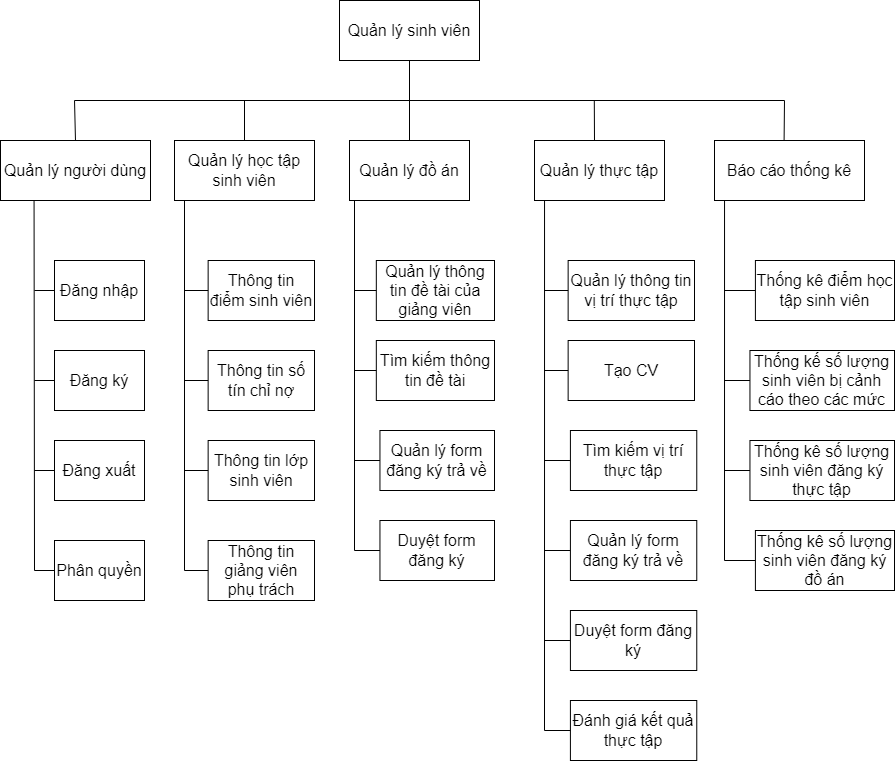

The diagram above was exported from draw.io. Its source (the exported page's mxGraphModel, read from the mxfile embedded in the PNG):
<mxGraphModel dx="3245" dy="1388" grid="1" gridSize="10" guides="1" tooltips="1" connect="1" arrows="1" fold="1" page="1" pageScale="1" pageWidth="850" pageHeight="1100" math="0" shadow="0">
  <root>
    <mxCell id="0" />
    <mxCell id="1" parent="0" />
    <mxCell id="yKUZTNJoOucslOGtdjoW-1" value="Quản lý sinh viên" style="rounded=0;whiteSpace=wrap;html=1;fontSize=16;" parent="1" vertex="1">
      <mxGeometry x="325" y="60" width="140" height="60" as="geometry" />
    </mxCell>
    <mxCell id="yKUZTNJoOucslOGtdjoW-2" value="Quản lý người dùng" style="rounded=0;whiteSpace=wrap;html=1;fontSize=16;" parent="1" vertex="1">
      <mxGeometry x="-14" y="200" width="150" height="60" as="geometry" />
    </mxCell>
    <mxCell id="yKUZTNJoOucslOGtdjoW-3" value="Quản lý học tập sinh viên" style="rounded=0;whiteSpace=wrap;html=1;fontSize=16;" parent="1" vertex="1">
      <mxGeometry x="160" y="200" width="140" height="60" as="geometry" />
    </mxCell>
    <mxCell id="yKUZTNJoOucslOGtdjoW-4" value="Báo cáo thống kê" style="rounded=0;whiteSpace=wrap;html=1;fontSize=16;" parent="1" vertex="1">
      <mxGeometry x="700" y="200" width="150" height="60" as="geometry" />
    </mxCell>
    <mxCell id="yKUZTNJoOucslOGtdjoW-5" value="" style="endArrow=none;html=1;fontSize=16;" parent="1" edge="1">
      <mxGeometry width="50" height="50" relative="1" as="geometry">
        <mxPoint x="60" y="160" as="sourcePoint" />
        <mxPoint x="770" y="160" as="targetPoint" />
      </mxGeometry>
    </mxCell>
    <mxCell id="yKUZTNJoOucslOGtdjoW-6" value="" style="endArrow=none;html=1;entryX=0.5;entryY=1;entryDx=0;entryDy=0;fontSize=16;" parent="1" target="yKUZTNJoOucslOGtdjoW-1" edge="1">
      <mxGeometry width="50" height="50" relative="1" as="geometry">
        <mxPoint x="395" y="160" as="sourcePoint" />
        <mxPoint x="480" y="340" as="targetPoint" />
      </mxGeometry>
    </mxCell>
    <mxCell id="yKUZTNJoOucslOGtdjoW-7" value="" style="endArrow=none;html=1;exitX=0.5;exitY=0;exitDx=0;exitDy=0;fontSize=16;" parent="1" source="yKUZTNJoOucslOGtdjoW-2" edge="1">
      <mxGeometry width="50" height="50" relative="1" as="geometry">
        <mxPoint x="62" y="200" as="sourcePoint" />
        <mxPoint x="60" y="160" as="targetPoint" />
      </mxGeometry>
    </mxCell>
    <mxCell id="yKUZTNJoOucslOGtdjoW-8" value="" style="endArrow=none;html=1;exitX=0.5;exitY=0;exitDx=0;exitDy=0;fontSize=16;" parent="1" source="yKUZTNJoOucslOGtdjoW-3" edge="1">
      <mxGeometry width="50" height="50" relative="1" as="geometry">
        <mxPoint x="274" y="270" as="sourcePoint" />
        <mxPoint x="230" y="160" as="targetPoint" />
      </mxGeometry>
    </mxCell>
    <mxCell id="yKUZTNJoOucslOGtdjoW-9" value="" style="endArrow=none;html=1;exitX=0.464;exitY=-0.006;exitDx=0;exitDy=0;fontSize=16;exitPerimeter=0;" parent="1" source="yKUZTNJoOucslOGtdjoW-4" edge="1">
      <mxGeometry width="50" height="50" relative="1" as="geometry">
        <mxPoint x="530" y="280" as="sourcePoint" />
        <mxPoint x="770" y="160" as="targetPoint" />
      </mxGeometry>
    </mxCell>
    <mxCell id="yKUZTNJoOucslOGtdjoW-10" value="" style="endArrow=none;html=1;entryX=0.088;entryY=1.008;entryDx=0;entryDy=0;entryPerimeter=0;fontSize=16;" parent="1" edge="1">
      <mxGeometry width="50" height="50" relative="1" as="geometry">
        <mxPoint x="20" y="630" as="sourcePoint" />
        <mxPoint x="19.559999999999945" y="260.48" as="targetPoint" />
      </mxGeometry>
    </mxCell>
    <mxCell id="yKUZTNJoOucslOGtdjoW-11" value="" style="group;fontSize=16;" parent="1" vertex="1" connectable="0">
      <mxGeometry x="20" y="320" width="110" height="60" as="geometry" />
    </mxCell>
    <mxCell id="yKUZTNJoOucslOGtdjoW-12" value="Đăng nhập" style="rounded=0;whiteSpace=wrap;html=1;fontSize=16;" parent="yKUZTNJoOucslOGtdjoW-11" vertex="1">
      <mxGeometry x="20" width="90" height="60" as="geometry" />
    </mxCell>
    <mxCell id="yKUZTNJoOucslOGtdjoW-13" value="" style="endArrow=none;html=1;exitX=0;exitY=0.5;exitDx=0;exitDy=0;fontSize=16;" parent="yKUZTNJoOucslOGtdjoW-11" source="yKUZTNJoOucslOGtdjoW-12" edge="1">
      <mxGeometry width="50" height="50" relative="1" as="geometry">
        <mxPoint x="90" y="220" as="sourcePoint" />
        <mxPoint y="30" as="targetPoint" />
      </mxGeometry>
    </mxCell>
    <mxCell id="yKUZTNJoOucslOGtdjoW-14" value="" style="group;fontSize=16;" parent="1" vertex="1" connectable="0">
      <mxGeometry x="20" y="410" width="110" height="60" as="geometry" />
    </mxCell>
    <mxCell id="yKUZTNJoOucslOGtdjoW-15" value="Đăng ký" style="rounded=0;whiteSpace=wrap;html=1;fontSize=16;" parent="yKUZTNJoOucslOGtdjoW-14" vertex="1">
      <mxGeometry x="20" width="90" height="60" as="geometry" />
    </mxCell>
    <mxCell id="yKUZTNJoOucslOGtdjoW-16" value="" style="endArrow=none;html=1;exitX=0;exitY=0.5;exitDx=0;exitDy=0;fontSize=16;" parent="yKUZTNJoOucslOGtdjoW-14" source="yKUZTNJoOucslOGtdjoW-15" edge="1">
      <mxGeometry width="50" height="50" relative="1" as="geometry">
        <mxPoint x="90" y="220" as="sourcePoint" />
        <mxPoint y="30" as="targetPoint" />
      </mxGeometry>
    </mxCell>
    <mxCell id="yKUZTNJoOucslOGtdjoW-17" value="" style="group;fontSize=16;" parent="1" vertex="1" connectable="0">
      <mxGeometry x="20" y="500" width="110" height="60" as="geometry" />
    </mxCell>
    <mxCell id="yKUZTNJoOucslOGtdjoW-18" value="Đăng xuất" style="rounded=0;whiteSpace=wrap;html=1;fontSize=16;" parent="yKUZTNJoOucslOGtdjoW-17" vertex="1">
      <mxGeometry x="20" width="90" height="60" as="geometry" />
    </mxCell>
    <mxCell id="yKUZTNJoOucslOGtdjoW-19" value="" style="endArrow=none;html=1;exitX=0;exitY=0.5;exitDx=0;exitDy=0;fontSize=16;" parent="yKUZTNJoOucslOGtdjoW-17" source="yKUZTNJoOucslOGtdjoW-18" edge="1">
      <mxGeometry width="50" height="50" relative="1" as="geometry">
        <mxPoint x="90" y="220" as="sourcePoint" />
        <mxPoint y="30" as="targetPoint" />
      </mxGeometry>
    </mxCell>
    <mxCell id="yKUZTNJoOucslOGtdjoW-20" value="" style="endArrow=none;html=1;fontSize=16;" parent="1" edge="1">
      <mxGeometry width="50" height="50" relative="1" as="geometry">
        <mxPoint x="170" y="630" as="sourcePoint" />
        <mxPoint x="170" y="260" as="targetPoint" />
      </mxGeometry>
    </mxCell>
    <mxCell id="yKUZTNJoOucslOGtdjoW-21" value="" style="group;fontSize=16;" parent="1" vertex="1" connectable="0">
      <mxGeometry x="170" y="320" width="130" height="60" as="geometry" />
    </mxCell>
    <mxCell id="yKUZTNJoOucslOGtdjoW-22" value="Thông tin điểm sinh viên" style="rounded=0;whiteSpace=wrap;html=1;fontSize=16;" parent="yKUZTNJoOucslOGtdjoW-21" vertex="1">
      <mxGeometry x="23.636363636363633" width="106.36363636363635" height="60" as="geometry" />
    </mxCell>
    <mxCell id="yKUZTNJoOucslOGtdjoW-23" value="" style="endArrow=none;html=1;exitX=0;exitY=0.5;exitDx=0;exitDy=0;fontSize=16;" parent="yKUZTNJoOucslOGtdjoW-21" source="yKUZTNJoOucslOGtdjoW-22" edge="1">
      <mxGeometry width="50" height="50" relative="1" as="geometry">
        <mxPoint x="106.36363636363635" y="220" as="sourcePoint" />
        <mxPoint y="30" as="targetPoint" />
      </mxGeometry>
    </mxCell>
    <mxCell id="yKUZTNJoOucslOGtdjoW-24" value="" style="group;fontSize=16;" parent="1" vertex="1" connectable="0">
      <mxGeometry x="170" y="410" width="130" height="60" as="geometry" />
    </mxCell>
    <mxCell id="yKUZTNJoOucslOGtdjoW-25" value="Thông tin số tín chỉ nợ" style="rounded=0;whiteSpace=wrap;html=1;fontSize=16;" parent="yKUZTNJoOucslOGtdjoW-24" vertex="1">
      <mxGeometry x="23.636363636363633" width="106.36363636363635" height="60" as="geometry" />
    </mxCell>
    <mxCell id="yKUZTNJoOucslOGtdjoW-26" value="" style="endArrow=none;html=1;exitX=0;exitY=0.5;exitDx=0;exitDy=0;fontSize=16;" parent="yKUZTNJoOucslOGtdjoW-24" source="yKUZTNJoOucslOGtdjoW-25" edge="1">
      <mxGeometry width="50" height="50" relative="1" as="geometry">
        <mxPoint x="106.36363636363635" y="220" as="sourcePoint" />
        <mxPoint y="30" as="targetPoint" />
      </mxGeometry>
    </mxCell>
    <mxCell id="yKUZTNJoOucslOGtdjoW-27" value="" style="group;fontSize=16;" parent="1" vertex="1" connectable="0">
      <mxGeometry x="170" y="500" width="130" height="60" as="geometry" />
    </mxCell>
    <mxCell id="yKUZTNJoOucslOGtdjoW-28" value="Thông tin lớp sinh viên" style="rounded=0;whiteSpace=wrap;html=1;fontSize=16;" parent="yKUZTNJoOucslOGtdjoW-27" vertex="1">
      <mxGeometry x="23.636363636363633" width="106.36363636363635" height="60" as="geometry" />
    </mxCell>
    <mxCell id="yKUZTNJoOucslOGtdjoW-29" value="" style="endArrow=none;html=1;exitX=0;exitY=0.5;exitDx=0;exitDy=0;fontSize=16;" parent="yKUZTNJoOucslOGtdjoW-27" source="yKUZTNJoOucslOGtdjoW-28" edge="1">
      <mxGeometry width="50" height="50" relative="1" as="geometry">
        <mxPoint x="106.36363636363635" y="220" as="sourcePoint" />
        <mxPoint y="30" as="targetPoint" />
      </mxGeometry>
    </mxCell>
    <mxCell id="yKUZTNJoOucslOGtdjoW-30" value="" style="endArrow=none;html=1;entryX=0.092;entryY=1;entryDx=0;entryDy=0;entryPerimeter=0;fontSize=16;" parent="1" edge="1">
      <mxGeometry width="50" height="50" relative="1" as="geometry">
        <mxPoint x="530" y="790" as="sourcePoint" />
        <mxPoint x="530.04" y="260" as="targetPoint" />
      </mxGeometry>
    </mxCell>
    <mxCell id="yKUZTNJoOucslOGtdjoW-31" value="" style="group;fontSize=16;" parent="1" vertex="1" connectable="0">
      <mxGeometry x="550" y="160" width="120" height="100" as="geometry" />
    </mxCell>
    <mxCell id="yKUZTNJoOucslOGtdjoW-32" value="Quản lý thực tập" style="rounded=0;whiteSpace=wrap;html=1;fontSize=16;" parent="yKUZTNJoOucslOGtdjoW-31" vertex="1">
      <mxGeometry x="-30" y="40" width="130" height="60" as="geometry" />
    </mxCell>
    <mxCell id="yKUZTNJoOucslOGtdjoW-33" value="" style="endArrow=none;html=1;fontSize=16;" parent="yKUZTNJoOucslOGtdjoW-31" edge="1">
      <mxGeometry width="50" height="50" relative="1" as="geometry">
        <mxPoint x="30" y="40" as="sourcePoint" />
        <mxPoint x="29.799999999999727" as="targetPoint" />
      </mxGeometry>
    </mxCell>
    <mxCell id="yKUZTNJoOucslOGtdjoW-34" value="" style="group;fontSize=16;" parent="1" vertex="1" connectable="0">
      <mxGeometry x="530" y="320" width="150" height="60" as="geometry" />
    </mxCell>
    <mxCell id="yKUZTNJoOucslOGtdjoW-35" value="Quản lý thông tin vị trí thực tập" style="rounded=0;whiteSpace=wrap;html=1;fontSize=16;" parent="yKUZTNJoOucslOGtdjoW-34" vertex="1">
      <mxGeometry x="23.64" width="126.36" height="60" as="geometry" />
    </mxCell>
    <mxCell id="yKUZTNJoOucslOGtdjoW-36" value="" style="endArrow=none;html=1;exitX=0;exitY=0.5;exitDx=0;exitDy=0;fontSize=16;" parent="yKUZTNJoOucslOGtdjoW-34" source="yKUZTNJoOucslOGtdjoW-35" edge="1">
      <mxGeometry width="50" height="50" relative="1" as="geometry">
        <mxPoint x="106.36363636363637" y="220" as="sourcePoint" />
        <mxPoint y="30" as="targetPoint" />
      </mxGeometry>
    </mxCell>
    <mxCell id="yKUZTNJoOucslOGtdjoW-40" value="" style="group;fontSize=16;" parent="1" vertex="1" connectable="0">
      <mxGeometry x="530" y="400" width="150" height="60" as="geometry" />
    </mxCell>
    <mxCell id="yKUZTNJoOucslOGtdjoW-42" value="" style="endArrow=none;html=1;exitX=0;exitY=0.5;exitDx=0;exitDy=0;fontSize=16;" parent="yKUZTNJoOucslOGtdjoW-40" source="yKUZTNJoOucslOGtdjoW-41" edge="1">
      <mxGeometry width="50" height="50" relative="1" as="geometry">
        <mxPoint x="106.36363636363637" y="220" as="sourcePoint" />
        <mxPoint y="120" as="targetPoint" />
      </mxGeometry>
    </mxCell>
    <mxCell id="6" value="" style="group;fontSize=16;" parent="yKUZTNJoOucslOGtdjoW-40" vertex="1" connectable="0">
      <mxGeometry x="-4.973799150320701e-14" width="150" height="60" as="geometry" />
    </mxCell>
    <mxCell id="7" value="Tạo CV" style="rounded=0;whiteSpace=wrap;html=1;fontSize=16;" parent="6" vertex="1">
      <mxGeometry x="23.64" width="126.36" height="60" as="geometry" />
    </mxCell>
    <mxCell id="8" value="" style="endArrow=none;html=1;exitX=0;exitY=0.5;exitDx=0;exitDy=0;fontSize=16;" parent="6" source="7" edge="1">
      <mxGeometry width="50" height="50" relative="1" as="geometry">
        <mxPoint x="106.36363636363637" y="220" as="sourcePoint" />
        <mxPoint y="30" as="targetPoint" />
      </mxGeometry>
    </mxCell>
    <mxCell id="yKUZTNJoOucslOGtdjoW-43" value="" style="group;fontSize=16;" parent="1" vertex="1" connectable="0">
      <mxGeometry x="710" y="320" width="170" height="60" as="geometry" />
    </mxCell>
    <mxCell id="yKUZTNJoOucslOGtdjoW-44" value="Thống kê điểm học tập sinh viên" style="rounded=0;whiteSpace=wrap;html=1;fontSize=16;" parent="yKUZTNJoOucslOGtdjoW-43" vertex="1">
      <mxGeometry x="30.909090909090907" width="139.0909090909091" height="60" as="geometry" />
    </mxCell>
    <mxCell id="yKUZTNJoOucslOGtdjoW-45" value="" style="endArrow=none;html=1;exitX=0;exitY=0.5;exitDx=0;exitDy=0;fontSize=16;" parent="yKUZTNJoOucslOGtdjoW-43" source="yKUZTNJoOucslOGtdjoW-44" edge="1">
      <mxGeometry width="50" height="50" relative="1" as="geometry">
        <mxPoint x="139.0909090909091" y="220" as="sourcePoint" />
        <mxPoint y="30" as="targetPoint" />
      </mxGeometry>
    </mxCell>
    <mxCell id="yKUZTNJoOucslOGtdjoW-46" value="" style="group;fontSize=16;" parent="1" vertex="1" connectable="0">
      <mxGeometry x="710" y="590" width="170" height="60" as="geometry" />
    </mxCell>
    <mxCell id="yKUZTNJoOucslOGtdjoW-47" value="Thống kê số lượng sinh viên đăng ký đồ án" style="rounded=0;whiteSpace=wrap;html=1;fontSize=16;" parent="yKUZTNJoOucslOGtdjoW-46" vertex="1">
      <mxGeometry x="30.909090909090907" width="139.0909090909091" height="60" as="geometry" />
    </mxCell>
    <mxCell id="yKUZTNJoOucslOGtdjoW-48" value="" style="endArrow=none;html=1;exitX=0;exitY=0.5;exitDx=0;exitDy=0;fontSize=16;" parent="yKUZTNJoOucslOGtdjoW-46" source="yKUZTNJoOucslOGtdjoW-47" edge="1">
      <mxGeometry width="50" height="50" relative="1" as="geometry">
        <mxPoint x="139.0909090909091" y="220" as="sourcePoint" />
        <mxPoint y="30" as="targetPoint" />
      </mxGeometry>
    </mxCell>
    <mxCell id="yKUZTNJoOucslOGtdjoW-49" value="" style="group;fontSize=16;" parent="1" vertex="1" connectable="0">
      <mxGeometry x="710" y="500" width="170" height="60" as="geometry" />
    </mxCell>
    <mxCell id="yKUZTNJoOucslOGtdjoW-50" value="Thống kê số lượng sinh viên đăng ký thực tập" style="rounded=0;whiteSpace=wrap;html=1;fontSize=16;" parent="yKUZTNJoOucslOGtdjoW-49" vertex="1">
      <mxGeometry x="25.45" width="144.55" height="60" as="geometry" />
    </mxCell>
    <mxCell id="yKUZTNJoOucslOGtdjoW-51" value="" style="endArrow=none;html=1;exitX=0;exitY=0.5;exitDx=0;exitDy=0;fontSize=16;" parent="yKUZTNJoOucslOGtdjoW-49" source="yKUZTNJoOucslOGtdjoW-50" edge="1">
      <mxGeometry width="50" height="50" relative="1" as="geometry">
        <mxPoint x="114.54545454545455" y="220" as="sourcePoint" />
        <mxPoint y="30" as="targetPoint" />
      </mxGeometry>
    </mxCell>
    <mxCell id="yKUZTNJoOucslOGtdjoW-52" value="" style="endArrow=none;html=1;entryX=0.092;entryY=1;entryDx=0;entryDy=0;entryPerimeter=0;fontSize=16;" parent="1" edge="1">
      <mxGeometry width="50" height="50" relative="1" as="geometry">
        <mxPoint x="710" y="620" as="sourcePoint" />
        <mxPoint x="710.04" y="260" as="targetPoint" />
      </mxGeometry>
    </mxCell>
    <mxCell id="yKUZTNJoOucslOGtdjoW-53" value="" style="endArrow=none;html=1;exitX=0.5;exitY=0;exitDx=0;exitDy=0;fontSize=16;" parent="1" source="yKUZTNJoOucslOGtdjoW-57" edge="1">
      <mxGeometry width="50" height="50" relative="1" as="geometry">
        <mxPoint x="396" y="200" as="sourcePoint" />
        <mxPoint x="395" y="160" as="targetPoint" />
      </mxGeometry>
    </mxCell>
    <mxCell id="yKUZTNJoOucslOGtdjoW-54" value="" style="group;fontSize=16;" parent="1" vertex="1" connectable="0">
      <mxGeometry x="340" y="320" width="140" height="60" as="geometry" />
    </mxCell>
    <mxCell id="yKUZTNJoOucslOGtdjoW-55" value="Quản lý thông tin đề tài của giảng viên" style="rounded=0;whiteSpace=wrap;html=1;fontSize=16;" parent="yKUZTNJoOucslOGtdjoW-54" vertex="1">
      <mxGeometry x="21.82" width="118.18" height="60" as="geometry" />
    </mxCell>
    <mxCell id="yKUZTNJoOucslOGtdjoW-56" value="" style="endArrow=none;html=1;exitX=0;exitY=0.5;exitDx=0;exitDy=0;fontSize=16;" parent="yKUZTNJoOucslOGtdjoW-54" source="yKUZTNJoOucslOGtdjoW-55" edge="1">
      <mxGeometry width="50" height="50" relative="1" as="geometry">
        <mxPoint x="98.18181818181817" y="220" as="sourcePoint" />
        <mxPoint y="30" as="targetPoint" />
      </mxGeometry>
    </mxCell>
    <mxCell id="yKUZTNJoOucslOGtdjoW-57" value="Quản lý đồ án" style="rounded=0;whiteSpace=wrap;html=1;fontSize=16;" parent="1" vertex="1">
      <mxGeometry x="335" y="200" width="120" height="60" as="geometry" />
    </mxCell>
    <mxCell id="yKUZTNJoOucslOGtdjoW-58" value="" style="endArrow=none;html=1;fontSize=16;" parent="1" edge="1">
      <mxGeometry width="50" height="50" relative="1" as="geometry">
        <mxPoint x="340" y="610" as="sourcePoint" />
        <mxPoint x="340" y="260" as="targetPoint" />
      </mxGeometry>
    </mxCell>
    <mxCell id="yKUZTNJoOucslOGtdjoW-59" value="" style="group;fontSize=16;" parent="1" vertex="1" connectable="0">
      <mxGeometry x="340" y="490" width="140" height="60" as="geometry" />
    </mxCell>
    <mxCell id="yKUZTNJoOucslOGtdjoW-60" value="Quản lý form đăng ký trả về" style="rounded=0;whiteSpace=wrap;html=1;fontSize=16;" parent="yKUZTNJoOucslOGtdjoW-59" vertex="1">
      <mxGeometry x="25.454545454545453" width="114.54545454545455" height="60" as="geometry" />
    </mxCell>
    <mxCell id="yKUZTNJoOucslOGtdjoW-61" value="" style="endArrow=none;html=1;exitX=0;exitY=0.5;exitDx=0;exitDy=0;fontSize=16;" parent="yKUZTNJoOucslOGtdjoW-59" source="yKUZTNJoOucslOGtdjoW-60" edge="1">
      <mxGeometry width="50" height="50" relative="1" as="geometry">
        <mxPoint x="114.54545454545455" y="220" as="sourcePoint" />
        <mxPoint y="30" as="targetPoint" />
      </mxGeometry>
    </mxCell>
    <mxCell id="yKUZTNJoOucslOGtdjoW-62" value="" style="group;fontSize=16;" parent="1" vertex="1" connectable="0">
      <mxGeometry x="340" y="400" width="140" height="60" as="geometry" />
    </mxCell>
    <mxCell id="yKUZTNJoOucslOGtdjoW-63" value="Tìm kiếm thông tin đề tài" style="rounded=0;whiteSpace=wrap;html=1;fontSize=16;" parent="yKUZTNJoOucslOGtdjoW-62" vertex="1">
      <mxGeometry x="21.82" width="118.18" height="60" as="geometry" />
    </mxCell>
    <mxCell id="yKUZTNJoOucslOGtdjoW-64" value="" style="endArrow=none;html=1;exitX=0;exitY=0.5;exitDx=0;exitDy=0;fontSize=16;" parent="yKUZTNJoOucslOGtdjoW-62" source="yKUZTNJoOucslOGtdjoW-63" edge="1">
      <mxGeometry width="50" height="50" relative="1" as="geometry">
        <mxPoint x="98.18181818181817" y="220" as="sourcePoint" />
        <mxPoint y="30" as="targetPoint" />
      </mxGeometry>
    </mxCell>
    <mxCell id="yKUZTNJoOucslOGtdjoW-65" value="" style="group;fontSize=16;" parent="1" vertex="1" connectable="0">
      <mxGeometry x="710" y="410" width="170" height="60" as="geometry" />
    </mxCell>
    <mxCell id="yKUZTNJoOucslOGtdjoW-66" value="Thống kế số lượng sinh viên bị cảnh cáo theo các mức" style="rounded=0;whiteSpace=wrap;html=1;fontSize=16;" parent="yKUZTNJoOucslOGtdjoW-65" vertex="1">
      <mxGeometry x="25.45" width="144.55" height="60" as="geometry" />
    </mxCell>
    <mxCell id="yKUZTNJoOucslOGtdjoW-67" value="" style="endArrow=none;html=1;exitX=0;exitY=0.5;exitDx=0;exitDy=0;fontSize=16;" parent="yKUZTNJoOucslOGtdjoW-65" source="yKUZTNJoOucslOGtdjoW-66" edge="1">
      <mxGeometry width="50" height="50" relative="1" as="geometry">
        <mxPoint x="114.54545454545455" y="220" as="sourcePoint" />
        <mxPoint y="30" as="targetPoint" />
      </mxGeometry>
    </mxCell>
    <mxCell id="yKUZTNJoOucslOGtdjoW-71" value="" style="group;fontSize=16;" parent="1" vertex="1" connectable="0">
      <mxGeometry x="20" y="600" width="110" height="60" as="geometry" />
    </mxCell>
    <mxCell id="yKUZTNJoOucslOGtdjoW-72" value="Phân quyền" style="rounded=0;whiteSpace=wrap;html=1;fontSize=16;" parent="yKUZTNJoOucslOGtdjoW-71" vertex="1">
      <mxGeometry x="20" width="90" height="60" as="geometry" />
    </mxCell>
    <mxCell id="yKUZTNJoOucslOGtdjoW-73" value="" style="endArrow=none;html=1;exitX=0;exitY=0.5;exitDx=0;exitDy=0;fontSize=16;" parent="yKUZTNJoOucslOGtdjoW-71" source="yKUZTNJoOucslOGtdjoW-72" edge="1">
      <mxGeometry width="50" height="50" relative="1" as="geometry">
        <mxPoint x="90" y="220" as="sourcePoint" />
        <mxPoint y="30" as="targetPoint" />
      </mxGeometry>
    </mxCell>
    <mxCell id="yKUZTNJoOucslOGtdjoW-74" value="" style="group;fontSize=16;" parent="1" vertex="1" connectable="0">
      <mxGeometry x="170" y="600" width="130" height="60" as="geometry" />
    </mxCell>
    <mxCell id="yKUZTNJoOucslOGtdjoW-75" value="Thông tin giảng viên phụ trách" style="rounded=0;whiteSpace=wrap;html=1;fontSize=16;" parent="yKUZTNJoOucslOGtdjoW-74" vertex="1">
      <mxGeometry x="23.636363636363633" width="106.36363636363635" height="60" as="geometry" />
    </mxCell>
    <mxCell id="yKUZTNJoOucslOGtdjoW-76" value="" style="endArrow=none;html=1;exitX=0;exitY=0.5;exitDx=0;exitDy=0;fontSize=16;" parent="yKUZTNJoOucslOGtdjoW-74" source="yKUZTNJoOucslOGtdjoW-75" edge="1">
      <mxGeometry width="50" height="50" relative="1" as="geometry">
        <mxPoint x="106.36363636363635" y="220" as="sourcePoint" />
        <mxPoint y="30" as="targetPoint" />
      </mxGeometry>
    </mxCell>
    <mxCell id="yKUZTNJoOucslOGtdjoW-83" value="" style="group;fontSize=16;" parent="1" vertex="1" connectable="0">
      <mxGeometry x="340" y="580" width="140" height="60" as="geometry" />
    </mxCell>
    <mxCell id="yKUZTNJoOucslOGtdjoW-84" value="Duyệt form đăng ký" style="rounded=0;whiteSpace=wrap;html=1;fontSize=16;" parent="yKUZTNJoOucslOGtdjoW-83" vertex="1">
      <mxGeometry x="25.45454545454545" width="114.54545454545452" height="60" as="geometry" />
    </mxCell>
    <mxCell id="yKUZTNJoOucslOGtdjoW-85" value="" style="endArrow=none;html=1;exitX=0;exitY=0.5;exitDx=0;exitDy=0;fontSize=16;" parent="yKUZTNJoOucslOGtdjoW-83" source="yKUZTNJoOucslOGtdjoW-84" edge="1">
      <mxGeometry width="50" height="50" relative="1" as="geometry">
        <mxPoint x="114.54545454545452" y="220" as="sourcePoint" />
        <mxPoint y="30" as="targetPoint" />
      </mxGeometry>
    </mxCell>
    <mxCell id="yKUZTNJoOucslOGtdjoW-89" value="" style="group;fontSize=16;" parent="1" vertex="1" connectable="0">
      <mxGeometry x="530" y="490" width="164.08999999999992" height="330" as="geometry" />
    </mxCell>
    <mxCell id="yKUZTNJoOucslOGtdjoW-91" value="" style="endArrow=none;html=1;exitX=0;exitY=0.5;exitDx=0;exitDy=0;fontSize=16;" parent="yKUZTNJoOucslOGtdjoW-89" source="yKUZTNJoOucslOGtdjoW-90" edge="1">
      <mxGeometry width="50" height="50" relative="1" as="geometry">
        <mxPoint x="106.36363636363637" y="220" as="sourcePoint" />
        <mxPoint y="120" as="targetPoint" />
      </mxGeometry>
    </mxCell>
    <mxCell id="yKUZTNJoOucslOGtdjoW-92" value="" style="group;fontSize=16;" parent="yKUZTNJoOucslOGtdjoW-89" vertex="1" connectable="0">
      <mxGeometry x="-4.090000000000032" y="80" width="168.17999999999995" height="250" as="geometry" />
    </mxCell>
    <mxCell id="yKUZTNJoOucslOGtdjoW-94" value="" style="endArrow=none;html=1;exitX=0;exitY=0.5;exitDx=0;exitDy=0;fontSize=16;" parent="yKUZTNJoOucslOGtdjoW-92" source="yKUZTNJoOucslOGtdjoW-93" edge="1">
      <mxGeometry width="50" height="50" relative="1" as="geometry">
        <mxPoint x="106.36363636363637" y="220" as="sourcePoint" />
        <mxPoint x="4.090000000000032" y="130" as="targetPoint" />
      </mxGeometry>
    </mxCell>
    <mxCell id="yKUZTNJoOucslOGtdjoW-41" value="Tìm kiếm vị trí thực tập" style="rounded=0;whiteSpace=wrap;html=1;fontSize=16;" parent="yKUZTNJoOucslOGtdjoW-92" vertex="1">
      <mxGeometry x="30" y="-80" width="126.36" height="60" as="geometry" />
    </mxCell>
    <mxCell id="yKUZTNJoOucslOGtdjoW-90" value="Quản lý form đăng ký trả về" style="rounded=0;whiteSpace=wrap;html=1;fontSize=16;" parent="yKUZTNJoOucslOGtdjoW-92" vertex="1">
      <mxGeometry x="30" y="10" width="126.36" height="60" as="geometry" />
    </mxCell>
    <mxCell id="yKUZTNJoOucslOGtdjoW-93" value="Duyệt form đăng ký" style="rounded=0;whiteSpace=wrap;html=1;fontSize=16;" parent="yKUZTNJoOucslOGtdjoW-92" vertex="1">
      <mxGeometry x="30" y="100" width="126.36" height="60" as="geometry" />
    </mxCell>
    <mxCell id="yKUZTNJoOucslOGtdjoW-96" value="Đánh giá kết quả thực tập" style="rounded=0;whiteSpace=wrap;html=1;fontSize=16;" parent="yKUZTNJoOucslOGtdjoW-92" vertex="1">
      <mxGeometry x="30" y="190" width="126.36" height="60" as="geometry" />
    </mxCell>
    <mxCell id="yKUZTNJoOucslOGtdjoW-95" value="" style="group;fontSize=16;" parent="1" vertex="1" connectable="0">
      <mxGeometry x="530" y="670" width="150" height="60" as="geometry" />
    </mxCell>
    <mxCell id="yKUZTNJoOucslOGtdjoW-97" value="" style="endArrow=none;html=1;exitX=0;exitY=0.5;exitDx=0;exitDy=0;fontSize=16;" parent="yKUZTNJoOucslOGtdjoW-95" source="yKUZTNJoOucslOGtdjoW-96" edge="1">
      <mxGeometry width="50" height="50" relative="1" as="geometry">
        <mxPoint x="106.36363636363637" y="220" as="sourcePoint" />
        <mxPoint y="120" as="targetPoint" />
      </mxGeometry>
    </mxCell>
  </root>
</mxGraphModel>